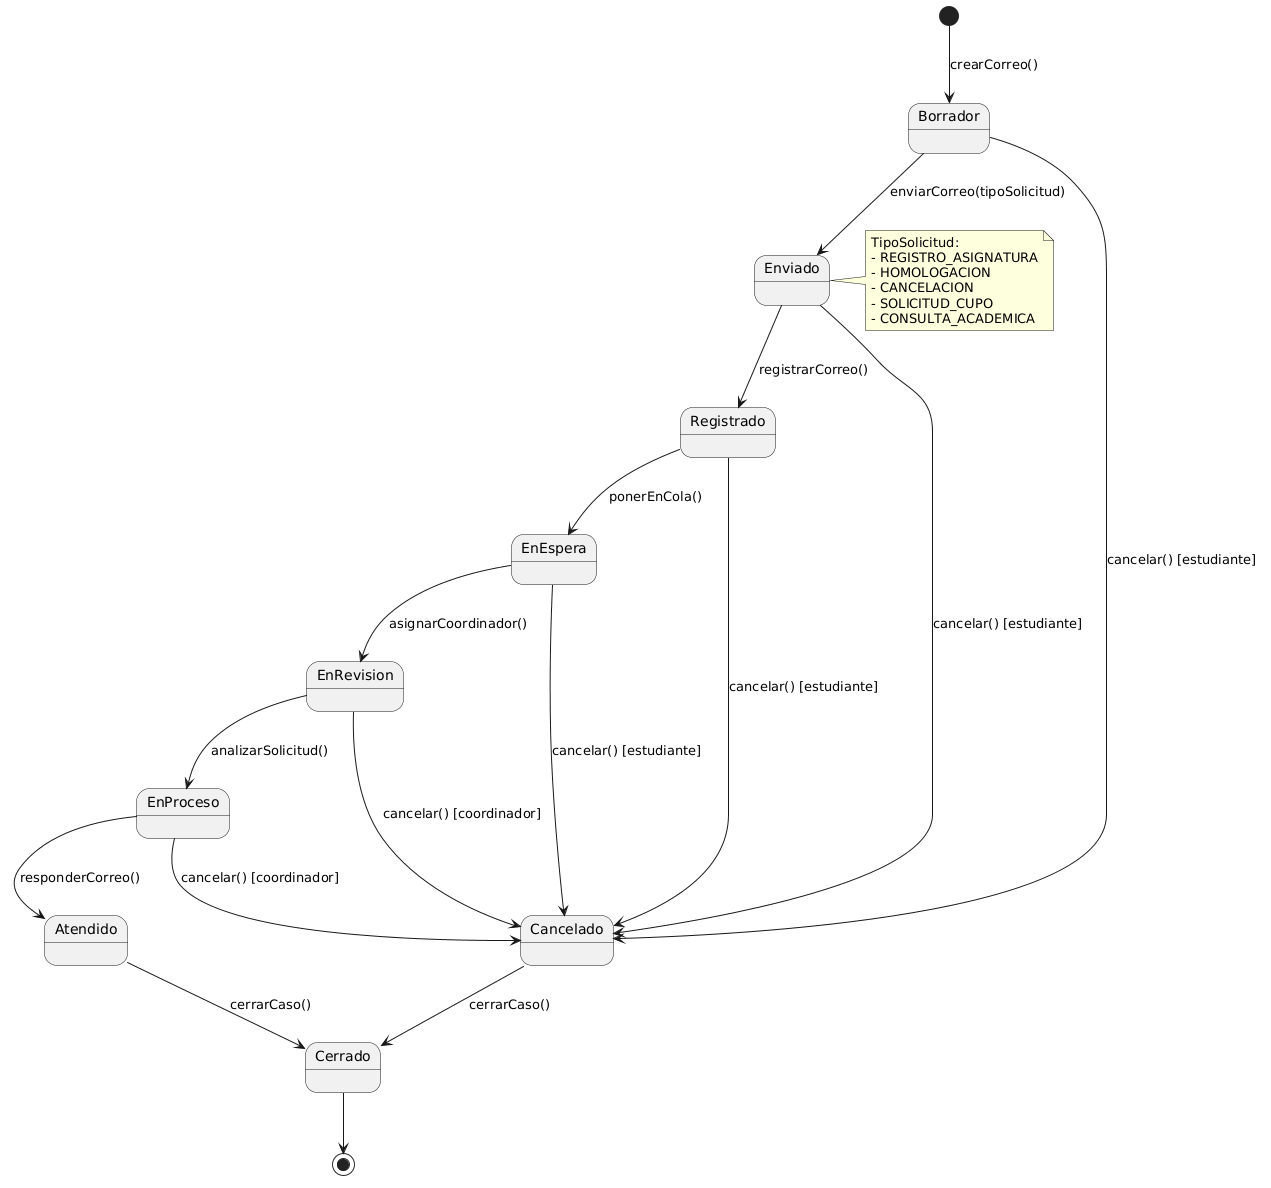

The diagram above was rendered by PlantUML. Its source (embedded in the PNG):
@startuml
[*] --> Borrador : crearCorreo()

Borrador --> Enviado : enviarCorreo(tipoSolicitud)

Enviado --> Registrado : registrarCorreo()

Registrado --> EnEspera : ponerEnCola()

EnEspera --> EnRevision : asignarCoordinador()

EnRevision --> EnProceso : analizarSolicitud()

EnProceso --> Atendido : responderCorreo()

Atendido --> Cerrado : cerrarCaso()

Cerrado --> [*]

' Cancelaciones por estudiante
Borrador --> Cancelado : cancelar() [estudiante]
Enviado --> Cancelado : cancelar() [estudiante]
Registrado --> Cancelado : cancelar() [estudiante]
EnEspera --> Cancelado : cancelar() [estudiante]

' Cancelaciones por coordinador
EnRevision --> Cancelado : cancelar() [coordinador]
EnProceso --> Cancelado : cancelar() [coordinador]

Cancelado --> Cerrado : cerrarCaso()

note right of Enviado
TipoSolicitud:
- REGISTRO_ASIGNATURA
- HOMOLOGACION
- CANCELACION
- SOLICITUD_CUPO
- CONSULTA_ACADEMICA
end note
@enduml